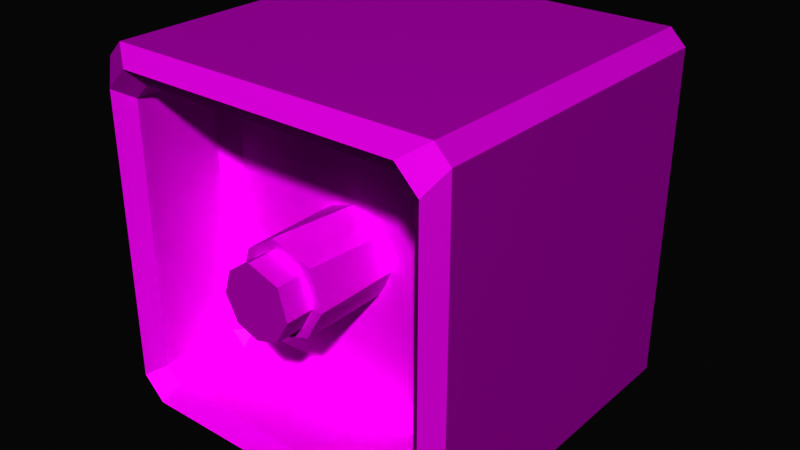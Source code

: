 # Source: DistanceSensorPiece.blend  (saved by Blender 2.80.75; exported with 4.5.12 LTS)
import bpy
from mathutils import Matrix  # noqa: F401  (used for matrix-valued properties, if any)

bpy.ops.wm.read_factory_settings(use_empty=True)
scene = bpy.context.scene
scene.name = 'Scene'

# ---- collections
col_collection = bpy.data.collections.new('Collection'); scene.collection.children.link(col_collection)

# ---- images (referenced by path relative to the original .blend; pixels are not part of the script)
import os
ASSET_DIR = os.environ.get("B2B_ASSET_DIR", "")  # directory of the original .blend (textures are referenced by path, not embedded)
HERE = os.path.dirname(os.path.abspath(__file__))  # packed textures are extracted next to this script under _unpacked/

def load_image(name, relpath, width, height, colorspace="sRGB"):
    """Load a texture the original file referenced (path relative to the .blend, or extracted next to this script)."""
    p = next((c for c in (os.path.join(HERE, relpath), os.path.join(ASSET_DIR, relpath)) if relpath and os.path.exists(c)), "")
    if p:
        img = bpy.data.images.load(p, check_existing=True)
        img.name = name
    else:  # same state as the original file: an image datablock whose file is absent (Cycles renders it pink)
        img = bpy.data.images.new(name, width, height)
        img.source = "FILE"
        img.filepath = "//" + (relpath or name)
    img.colorspace_settings.name = colorspace
    return img
img_distancesensor_texture = load_image('DistanceSensor_Texture', 'DistanceSensor_Texture.png', 1024, 1024, 'sRGB')

# ---- materials (node trees are filled in below, after node groups)
mat_distancesenormat = bpy.data.materials.new('DistanceSenorMat')
mat_distancesenormat.use_transparent_shadow = False

# ---- material node trees
mat_distancesenormat.use_nodes = True; mat_distancesenormat.node_tree.nodes.clear()
_N = mat_distancesenormat.node_tree.nodes; _L = mat_distancesenormat.node_tree.links
n0 = _N.new('ShaderNodeOutputMaterial'); n0.name = 'Material Output'; n0.location = (300, 300)
n1 = _N.new('ShaderNodeBsdfPrincipled'); n1.name = 'Principled BSDF'; n1.location = (10, 300)
n1.distribution = 'GGX'
n1.subsurface_method = 'BURLEY'
n1.inputs[3].default_value = 1.45
n1.inputs[27].default_value = (0.0, 0.0, 0.0, 1.0)
n1.inputs[28].default_value = 1.0
n2 = _N.new('ShaderNodeTexImage'); n2.name = 'Image Texture'; n2.location = (-280, 280)
n2.image = img_distancesensor_texture
n2.interpolation = 'Closest'
_L.new(n1.outputs[0], n0.inputs[0])
_L.new(n2.outputs[0], n1.inputs[0])
n0.is_active_output = True

# ---- world
world_world = bpy.data.worlds.new('World'); scene.world = world_world
world_world.use_nodes = True; world_world.node_tree.nodes.clear()
_N = world_world.node_tree.nodes; _L = world_world.node_tree.links
n0 = _N.new('ShaderNodeOutputWorld'); n0.name = 'World Output'; n0.location = (300, 300)
n1 = _N.new('ShaderNodeBackground'); n1.name = 'Background'; n1.location = (10, 300)
n1.inputs[0].default_value = (0.05088, 0.05088, 0.05088, 1.0)
_L.new(n1.outputs[0], n0.inputs[0])
n0.is_active_output = True
world_world.color = (0.05088, 0.05088, 0.05088)
world_world.use_sun_shadow = False
world_world.sun_shadow_jitter_overblur = 0.0

# ---- meshes
me_cube_001 = bpy.data.meshes.new('Cube.001')
me_cube_001.from_pydata([(-0.4569, -0.182, -0.5), (-0.4569, -0.2681, -0.5), (-0.5, -0.2681, -0.4569), (-0.5, -0.182, -0.4569), (-0.5, -0.2681, 0.4569), (-0.4569, -0.2681, 0.5), (-0.4569, -0.182, 0.5), (-0.5, -0.182, 0.4569), (-0.4569, 0.4569, -0.5), (-0.5, 0.4569, -0.4569), (-0.4569, 0.5, -0.4569), (-0.4569, 0.4569, 0.5), (-0.4569, 0.5, 0.4569), (-0.5, 0.4569, 0.4569), (0.4569, -0.182, -0.5), (0.5, -0.182, -0.4569), (0.5, -0.2681, -0.4569), (0.4569, -0.2681, -0.5), (0.4569, -0.182, 0.5), (0.4569, -0.2681, 0.5), (0.5, -0.2681, 0.4569), (0.5, -0.182, 0.4569), (0.4569, 0.4569, -0.5), (0.4569, 0.5, -0.4569), (0.5, 0.4569, -0.4569), (0.4569, 0.4569, 0.5), (0.5, 0.4569, 0.4569), (0.4569, 0.5, 0.4569), (-0.4569, -0.5032, -0.396), (-0.5, -0.4602, -0.4569), (-0.4569, -0.4602, -0.5), (-0.396, -0.5032, -0.4569), (-0.4569, -0.5032, 0.396), (-0.396, -0.5032, 0.4569), (-0.4569, -0.4602, 0.5), (-0.5, -0.4602, 0.4569), (0.4569, -0.5032, 0.396), (0.5, -0.4602, 0.4569), (0.4569, -0.4602, 0.5), (0.396, -0.5032, 0.4569), (0.4569, -0.5032, -0.396), (0.396, -0.5032, -0.4569), (0.4569, -0.4602, -0.5), (0.5, -0.4602, -0.4569), (-0.4139, -0.4602, -0.3708), (-0.4569, -0.5032, -0.396), (-0.396, -0.5032, -0.4569), (-0.3708, -0.4602, -0.4139), (-0.4139, -0.4602, 0.3708), (-0.3708, -0.4602, 0.4139), (-0.396, -0.5032, 0.4569), (-0.4569, -0.5032, 0.396), (0.4139, -0.4602, 0.3708), (0.4569, -0.5032, 0.396), (0.396, -0.5032, 0.4569), (0.3708, -0.4602, 0.4139), (0.4139, -0.4602, -0.3708), (0.3708, -0.4602, -0.4139), (0.396, -0.5032, -0.4569), (0.4569, -0.5032, -0.396), (-0.4139, -0.2301, -0.3708), (-0.3708, -0.2301, -0.4139), (-0.3708, -0.187, -0.3708), (-0.4139, -0.2301, 0.3708), (-0.3708, -0.187, 0.3708), (-0.3708, -0.2301, 0.4139), (0.4139, -0.2301, 0.3708), (0.3708, -0.2301, 0.4139), (0.3708, -0.187, 0.3708), (0.4139, -0.2301, -0.3708), (0.3708, -0.187, -0.3708), (0.3708, -0.2301, -0.4139), (0.02116, -0.01455, 0.1259), (-0.02116, -0.4287, 0.1259), (0.1019, -0.01455, 0.07179), (0.09295, -0.4287, 0.08756), (0.125, -0.4287, -0.01587), (0.1257, -0.01455, -0.00881), (0.09028, -0.01455, -0.08589), (0.07714, -0.4287, -0.09958), (0.01587, -0.01455, -0.125), (-0.0031, -0.4287, -0.1246), (-0.07714, -0.01455, -0.09958), (-0.08262, -0.4287, -0.09508), (-0.1276, -0.01455, -0.003814), (-0.1257, -0.4287, -0.00881), (-0.1019, -0.4287, 0.07179), (-0.08262, -0.01455, 0.09508), (0.07204, -0.4287, 0.06728), (-0.01769, -0.4287, 0.09745), (0.0972, -0.4287, -0.01405), (-0.06602, -0.4287, -0.07633), (-0.003488, -0.4287, -0.09951), (-0.09985, -0.4287, -0.008494), (-0.08114, -0.4287, 0.05488), (0.0596, -0.4287, -0.07987), (0.07204, -0.5085, 0.06728), (-0.01769, -0.5085, 0.09745), (0.0972, -0.5085, -0.01405), (-0.06602, -0.5085, -0.07633), (-0.003488, -0.5085, -0.09951), (-0.09985, -0.5085, -0.008494), (-0.08114, -0.5085, 0.05488), (0.0596, -0.5085, -0.07987)], [], [(1, 17, 42, 30), (24, 26, 21, 15), (16, 20, 37, 43), (10, 12, 27, 23), (3, 7, 13, 9), (19, 5, 34, 38), (39, 33, 50, 54), (32, 28, 45, 51), (25, 11, 6, 18), (4, 2, 29, 35), (55, 49, 65, 67), (31, 41, 58, 46), (40, 36, 53, 59), (48, 44, 60, 63), (47, 57, 71, 61), (56, 52, 66, 69), (70, 68, 64, 62), (0, 1, 2, 3), (4, 5, 6, 7), (8, 9, 10), (11, 12, 13), (14, 15, 16, 17), (18, 19, 20, 21), (22, 23, 24), (25, 26, 27), (28, 29, 30, 31), (32, 33, 34, 35), (36, 37, 38, 39), (40, 41, 42, 43), (44, 45, 46, 47), (48, 49, 50, 51), (52, 53, 54, 55), (56, 57, 58, 59), (60, 61, 62), (63, 64, 65), (66, 67, 68), (69, 70, 71), (8, 0, 3, 9), (2, 4, 7, 3), (6, 11, 13, 7), (12, 10, 9, 13), (22, 8, 10, 23), (11, 25, 27, 12), (26, 24, 23, 27), (14, 22, 24, 15), (25, 18, 21, 26), (20, 16, 15, 21), (0, 14, 17, 1), (18, 6, 5, 19), (28, 32, 35, 29), (36, 40, 43, 37), (30, 42, 41, 31), (38, 34, 33, 39), (4, 35, 34, 5), (37, 20, 19, 38), (42, 17, 16, 43), (1, 30, 29, 2), (44, 48, 51, 45), (52, 56, 59, 53), (46, 58, 57, 47), (54, 50, 49, 55), (40, 59, 58, 41), (45, 28, 31, 46), (50, 33, 32, 51), (53, 36, 39, 54), (62, 64, 63, 60), (68, 70, 69, 66), (61, 71, 70, 62), (67, 65, 64, 68), (56, 69, 71, 57), (60, 44, 47, 61), (65, 49, 48, 63), (66, 52, 55, 67), (8, 22, 14, 0), (75, 74, 72), (79, 80, 78), (77, 74, 75, 76), (86, 87, 84), (73, 72, 87), (73, 75, 72), (78, 77, 76, 79), (82, 80, 81, 83), (79, 81, 80), (84, 82, 83, 85), (85, 86, 84), (86, 73, 87), (73, 86, 94, 89), (80, 82, 84, 87, 72, 74, 77, 78), (89, 94, 102, 97), (81, 79, 95, 92), (75, 73, 89, 88), (86, 85, 93, 94), (76, 75, 88, 90), (85, 83, 91, 93), (79, 76, 90, 95), (83, 81, 92, 91), (99, 100, 103, 98, 96, 97, 102, 101), (93, 91, 99, 101), (90, 88, 96, 98), (92, 95, 103, 100), (94, 93, 101, 102), (91, 92, 100, 99), (88, 89, 97, 96), (95, 90, 98, 103)])
_uv = me_cube_001.uv_layers.new(name='UVMap')
_uv.uv.foreach_set('vector', [0.3793, 0.4547, 0.4501, 0.4547, 0.4501, 0.5256, 0.3793, 0.5256, 0.3793, 0.4547, 0.4501, 0.4547, 0.4501, 0.5256, 0.3793, 0.5256, 0.3793, 0.4547, 0.4501, 0.4547, 0.4501, 0.5256, 0.3793, 0.5256, 0.3793, 0.4547, 0.4501, 0.4547, 0.4501, 0.5256, 0.3793, 0.5256, 0.3793, 0.4547, 0.4501, 0.4547, 0.4501, 0.5256, 0.3793, 0.5256, 0.3793, 0.4547, 0.4501, 0.4547, 0.4501, 0.5256, 0.3793, 0.5256, 0.3793, 0.4547, 0.4501, 0.4547, 0.4501, 0.5256, 0.3793, 0.5256, 0.3793, 0.4547, 0.4501, 0.4547, 0.4501, 0.5256, 0.3793, 0.5256, 0.3793, 0.4547, 0.4501, 0.4547, 0.4501, 0.5256, 0.3793, 0.5256, 0.3793, 0.4547, 0.4501, 0.4547, 0.4501, 0.5256, 0.3793, 0.5256, 0.3793, 0.4547, 0.4501, 0.4547, 0.4501, 0.5256, 0.3793, 0.5256, 0.3793, 0.4547, 0.4501, 0.4547, 0.4501, 0.5256, 0.3793, 0.5256, 0.3793, 0.4547, 0.4501, 0.4547, 0.4501, 0.5256, 0.3793, 0.5256, 0.3793, 0.4547, 0.4501, 0.4547, 0.4501, 0.5256, 0.3793, 0.5256, 0.3793, 0.4547, 0.4501, 0.4547, 0.4501, 0.5256, 0.3793, 0.5256, 0.3793, 0.4547, 0.4501, 0.4547, 0.4501, 0.5256, 0.3793, 0.5256, 0.3793, 0.4547, 0.4501, 0.4547, 0.4501, 0.5256, 0.3793, 0.5256, 0.3026, 0.5208, 0.2413, 0.5208, 0.2413, 0.4595, 0.3026, 0.4595, 0.3026, 0.5208, 0.2413, 0.5208, 0.2413, 0.4595, 0.3026, 0.4595, 0.02665, 0.4302, 0.1268, 0.4302, 0.1268, 0.5304, 0.02665, 0.4302, 0.1268, 0.4302, 0.1268, 0.5304, 0.3026, 0.5208, 0.2413, 0.5208, 0.2413, 0.4595, 0.3026, 0.4595, 0.3026, 0.5208, 0.2413, 0.5208, 0.2413, 0.4595, 0.3026, 0.4595, 0.02665, 0.4302, 0.1268, 0.4302, 0.1268, 0.5304, 0.02665, 0.4302, 0.1268, 0.4302, 0.1268, 0.5304, 0.02665, 0.4302, 0.1268, 0.4302, 0.1268, 0.5304, 0.02665, 0.5304, 0.02665, 0.4302, 0.1268, 0.4302, 0.1268, 0.5304, 0.02665, 0.5304, 0.02665, 0.4302, 0.1268, 0.4302, 0.1268, 0.5304, 0.02665, 0.5304, 0.02665, 0.4302, 0.1268, 0.4302, 0.1268, 0.5304, 0.02665, 0.5304, 0.01594, 0.3831, 0.1559, 0.3831, 0.1559, 0.5231, 0.01594, 0.5231, 0.02665, 0.4302, 0.1268, 0.4302, 0.1268, 0.5304, 0.02665, 0.5304, 0.02665, 0.4302, 0.1268, 0.4302, 0.1268, 0.5304, 0.02665, 0.5304, 0.02665, 0.4302, 0.1268, 0.4302, 0.1268, 0.5304, 0.02665, 0.5304, 0.02665, 0.4302, 0.1268, 0.4302, 0.1268, 0.5304, 0.02665, 0.4302, 0.1268, 0.4302, 0.1268, 0.5304, 0.02665, 0.4302, 0.1268, 0.4302, 0.1268, 0.5304, 0.02665, 0.4302, 0.1268, 0.4302, 0.1268, 0.5304, 0.3026, 0.5208, 0.2413, 0.5208, 0.2413, 0.4595, 0.3026, 0.4595, 0.3793, 0.4547, 0.4501, 0.4547, 0.4501, 0.5256, 0.3793, 0.5256, 0.3026, 0.5208, 0.2413, 0.5208, 0.2413, 0.4595, 0.3026, 0.4595, 0.3026, 0.5208, 0.2413, 0.5208, 0.2413, 0.4595, 0.3026, 0.4595, 0.3026, 0.5208, 0.2413, 0.5208, 0.2413, 0.4595, 0.3026, 0.4595, 0.3026, 0.5208, 0.2413, 0.5208, 0.2413, 0.4595, 0.3026, 0.4595, 0.3026, 0.5208, 0.2413, 0.5208, 0.2413, 0.4595, 0.3026, 0.4595, 0.3026, 0.5208, 0.2413, 0.5208, 0.2413, 0.4595, 0.3026, 0.4595, 0.3026, 0.5208, 0.2413, 0.5208, 0.2413, 0.4595, 0.3026, 0.4595, 0.3793, 0.4547, 0.4501, 0.4547, 0.4501, 0.5256, 0.3793, 0.5256, 0.3793, 0.4547, 0.4501, 0.4547, 0.4501, 0.5256, 0.3793, 0.5256, 0.3793, 0.4547, 0.4501, 0.4547, 0.4501, 0.5256, 0.3793, 0.5256, 0.3026, 0.5208, 0.2413, 0.5208, 0.2413, 0.4595, 0.3026, 0.4595, 0.3026, 0.5208, 0.2413, 0.5208, 0.2413, 0.4595, 0.3026, 0.4595, 0.3026, 0.5208, 0.2413, 0.5208, 0.2413, 0.4595, 0.3026, 0.4595, 0.3026, 0.5208, 0.2413, 0.5208, 0.2413, 0.4595, 0.3026, 0.4595, 0.301, 0.4944, 0.2949, 0.4944, 0.2949, 0.4883, 0.301, 0.4883, 0.301, 0.4944, 0.2949, 0.4944, 0.2949, 0.4883, 0.301, 0.4883, 0.301, 0.4944, 0.2949, 0.4944, 0.2949, 0.4883, 0.301, 0.4883, 0.301, 0.4944, 0.2949, 0.4944, 0.2949, 0.4883, 0.301, 0.4883, 0.3026, 0.5208, 0.2413, 0.5208, 0.2413, 0.4595, 0.3026, 0.4595, 0.3026, 0.5208, 0.2413, 0.5208, 0.2413, 0.4595, 0.3026, 0.4595, 0.3026, 0.5208, 0.2413, 0.5208, 0.2413, 0.4595, 0.3026, 0.4595, 0.3026, 0.5208, 0.2413, 0.5208, 0.2413, 0.4595, 0.3026, 0.4595, 0.3793, 0.4547, 0.4501, 0.4547, 0.4501, 0.5256, 0.3793, 0.5256, 0.3812, 0.4852, 0.3883, 0.4852, 0.3883, 0.4923, 0.3812, 0.4923, 0.3793, 0.4547, 0.4501, 0.4547, 0.4501, 0.5256, 0.3793, 0.5256, 0.3793, 0.4547, 0.4501, 0.4547, 0.4501, 0.5256, 0.3793, 0.5256, 0.3026, 0.5208, 0.2413, 0.5208, 0.2413, 0.4595, 0.3026, 0.4595, 0.3026, 0.5208, 0.2413, 0.5208, 0.2413, 0.4595, 0.3026, 0.4595, 0.3026, 0.5208, 0.2413, 0.5208, 0.2413, 0.4595, 0.3026, 0.4595, 0.3026, 0.5208, 0.2413, 0.5208, 0.2413, 0.4595, 0.3026, 0.4595, 0.3026, 0.5208, 0.2413, 0.5208, 0.2413, 0.4595, 0.3026, 0.4595, 0.3026, 0.5208, 0.2413, 0.5208, 0.2413, 0.4595, 0.3026, 0.4595, 0.2814, 0.4996, 0.2625, 0.4996, 0.2625, 0.4807, 0.2814, 0.4807, 0.3026, 0.5208, 0.2413, 0.5208, 0.2413, 0.4595, 0.3026, 0.4595, 0.3793, 0.4547, 0.4501, 0.4547, 0.4501, 0.5256, 0.3793, 0.5256, 0.5616, 0.486, 0.6324, 0.486, 0.6324, 0.5568, 0.5616, 0.486, 0.6324, 0.486, 0.6324, 0.5568, 0.5616, 0.486, 0.6324, 0.486, 0.6324, 0.5568, 0.5616, 0.5568, 0.5616, 0.486, 0.6324, 0.486, 0.6324, 0.5568, 0.5616, 0.486, 0.6324, 0.486, 0.6324, 0.5568, 0.5616, 0.486, 0.6324, 0.486, 0.6324, 0.5568, 0.5616, 0.486, 0.6324, 0.486, 0.6324, 0.5568, 0.5616, 0.5568, 0.5616, 0.486, 0.6324, 0.486, 0.6324, 0.5568, 0.5616, 0.5568, 0.5616, 0.486, 0.6324, 0.486, 0.6324, 0.5568, 0.5616, 0.486, 0.6324, 0.486, 0.6324, 0.5568, 0.5616, 0.5568, 0.5616, 0.486, 0.6324, 0.486, 0.6324, 0.5568, 0.5616, 0.486, 0.6324, 0.486, 0.6324, 0.5568, 0.5616, 0.486, 0.6324, 0.486, 0.6324, 0.5568, 0.5616, 0.5568, 0.4147, 0.5256, 0.4397, 0.5152, 0.4501, 0.4902, 0.4397, 0.4651, 0.4147, 0.4547, 0.3896, 0.4651, 0.3793, 0.4902, 0.3896, 0.5152, 0.7256, 0.486, 0.7965, 0.486, 0.7965, 0.5568, 0.7256, 0.5568, 0.5616, 0.486, 0.6324, 0.486, 0.6324, 0.5568, 0.5616, 0.5568, 0.5616, 0.486, 0.6324, 0.486, 0.6324, 0.5568, 0.5616, 0.5568, 0.5616, 0.486, 0.6324, 0.486, 0.6324, 0.5568, 0.5616, 0.5568, 0.5616, 0.486, 0.6324, 0.486, 0.6324, 0.5568, 0.5616, 0.5568, 0.5616, 0.486, 0.6324, 0.486, 0.6324, 0.5568, 0.5616, 0.5568, 0.5616, 0.486, 0.6324, 0.486, 0.6324, 0.5568, 0.5616, 0.5568, 0.5616, 0.486, 0.6324, 0.486, 0.6324, 0.5568, 0.5616, 0.5568, 0.761, 0.5568, 0.7861, 0.5465, 0.7965, 0.5214, 0.7861, 0.4964, 0.761, 0.486, 0.736, 0.4964, 0.7256, 0.5214, 0.736, 0.5465, 0.7256, 0.486, 0.7965, 0.486, 0.7965, 0.5568, 0.7256, 0.5568, 0.7256, 0.486, 0.7965, 0.486, 0.7965, 0.5568, 0.7256, 0.5568, 0.7256, 0.486, 0.7965, 0.486, 0.7965, 0.5568, 0.7256, 0.5568, 0.7256, 0.486, 0.7965, 0.486, 0.7965, 0.5568, 0.7256, 0.5568, 0.7256, 0.486, 0.7965, 0.486, 0.7965, 0.5568, 0.7256, 0.5568, 0.7256, 0.486, 0.7965, 0.486, 0.7965, 0.5568, 0.7256, 0.5568, 0.7256, 0.486, 0.7965, 0.486, 0.7965, 0.5568, 0.7256, 0.5568])
me_cube_001.materials.append(mat_distancesenormat)
me_cube_001.use_remesh_preserve_volume = False
me_cube_001.use_remesh_preserve_attributes = False
me_cube_001.use_mirror_vertex_groups = False
me_cube_001.update()

# ---- objects
ob_cube_001 = bpy.data.objects.new('Cube.001', me_cube_001)

# ---- transforms, parenting, visibility, modifiers, constraints
ob_cube_001.location = (0.0, 0.0, 0.0)
ob_cube_001.scale = (0.5, 0.4958, 0.5)
ob_cube_001.lineart.crease_threshold = 0.0

# ---- collection membership
col_collection.objects.link(ob_cube_001)

# ---- scene / render settings (as saved in the file)
scene.frame_start = 1; scene.frame_end = 250; scene.frame_set(1)
scene.render.engine = 'BLENDER_EEVEE_NEXT'
scene.cycles.use_denoising = False
scene.cycles.samples = 128
scene.cycles.sampling_pattern = 'TABULATED_SOBOL'
scene.cycles.use_adaptive_sampling = False
scene.cycles.use_light_tree = False
scene.eevee.taa_samples = 0
scene.eevee.taa_render_samples = 95
scene.view_settings.view_transform = 'Standard'
scene.view_settings.gamma = 0.375
bpy.context.view_layer.update()

# ---- added for rendering (the .blend has no active camera and no usable light): camera, sun
cam_auto = bpy.data.cameras.new('AutoCamera')
cam_auto.lens = 50.0
cam_auto.sensor_width = 36.0
cam_auto.clip_end = 1000.0
ob_auto_camera = bpy.data.objects.new('AutoCamera', cam_auto)
scene.collection.objects.link(ob_auto_camera)
ob_auto_camera.location = (0.801268, -0.963627, 0.641014)
ob_auto_camera.rotation_euler = (1.09748, -7.21219e-08, 0.694738)
scene.camera = ob_auto_camera
light_auto_sun = bpy.data.lights.new('AutoSun', 'SUN')
light_auto_sun.energy = 3.0
light_auto_sun.angle = 0.0523599
ob_auto_sun = bpy.data.objects.new('AutoSun', light_auto_sun)
scene.collection.objects.link(ob_auto_sun)
ob_auto_sun.rotation_euler = (0.872665, 0.174533, 0.523599)
bpy.context.view_layer.update()
